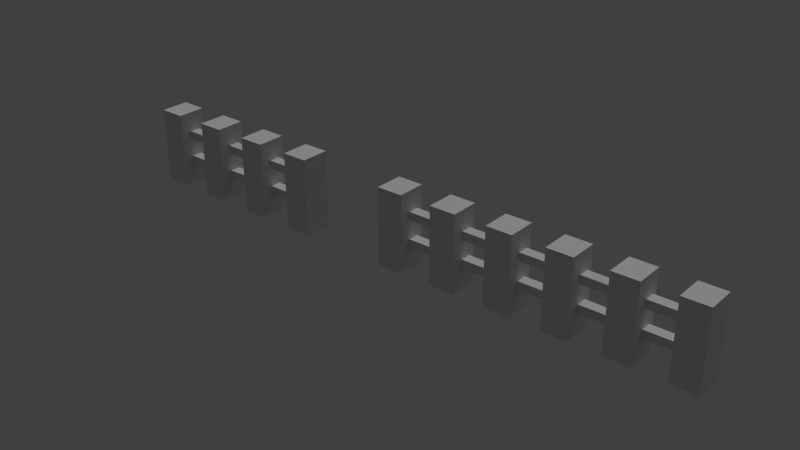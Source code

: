 # Source: Fence5.blend  (saved by Blender 2.75.0; exported with 4.5.12 LTS)
import bpy
from mathutils import Matrix  # noqa: F401  (used for matrix-valued properties, if any)

bpy.ops.wm.read_factory_settings(use_empty=True)
scene = bpy.context.scene
scene.name = 'Scene'

# ---- collections
col_collection_1 = bpy.data.collections.new('Collection 1'); scene.collection.children.link(col_collection_1)

# ---- materials (node trees are filled in below, after node groups)
mat_material = bpy.data.materials.new('Material')
mat_material.alpha_threshold = 0.0
mat_material.use_transparent_shadow = False
mat_material.roughness = 0.5

# ---- material node trees

# ---- world
world_world = bpy.data.worlds.new('World'); scene.world = world_world
world_world.color = (0.05088, 0.05088, 0.05088)
world_world.use_sun_shadow = False
world_world.sun_shadow_jitter_overblur = 0.0
world_world.cycles.sampling_method = 'MANUAL'
world_world.cycles.sample_map_resolution = 256

# ---- lights
light_point = bpy.data.lights.new('Point', 'SUN')
light_point.transmission_factor = 0.0
light_point.angle = 0.1993
light_point.energy = 1.0
light_point.shadow_buffer_clip_start = 0.5
light_point.shadow_soft_size = 0.1
light_point.shadow_cascade_max_distance = 1000.0
light_point.cycles.use_multiple_importance_sampling = False

# ---- meshes
me_untitled_002 = bpy.data.meshes.new('Untitled.002')
me_untitled_002.from_pydata([(1.768, 0.9991, 0.01353), (0.02715, 0.9991, 0.01353), (0.02715, 0.9991, -0.03517), (1.768, 0.9991, -0.03517), (1.768, 1.382, 0.01353), (0.02715, 1.382, 0.01353), (1.768, 1.382, -0.03517), (0.02715, 1.382, -0.03517), (-0.6855, 0.9991, 0.01353), (-1.766, 0.9991, 0.01353), (-1.766, 0.9991, -0.03517), (-0.6855, 0.9991, -0.03517), (-1.766, 1.382, 0.01353), (-0.6855, 1.382, 0.01353), (-1.766, 1.382, -0.03517), (-0.6855, 1.382, -0.03517), (1.768, 2.249, 0.01353), (0.02715, 2.249, 0.01353), (0.02715, 2.249, -0.03517), (1.768, 2.249, -0.03517), (1.768, 2.632, 0.01353), (0.02715, 2.632, 0.01353), (1.768, 2.632, -0.03517), (0.02715, 2.632, -0.03517), (-0.6855, 2.249, 0.01353), (-1.766, 2.249, 0.01353), (-1.766, 2.249, -0.03517), (-0.6855, 2.249, -0.03517), (-1.766, 2.632, 0.01353), (-0.6855, 2.632, 0.01353), (-1.766, 2.632, -0.03517), (-0.6855, 2.632, -0.03517), (-0.07871, 3.563, 0.06665), (-0.07871, -0.001767, 0.06665), (0.08171, -0.001767, 0.06665), (0.08171, 3.563, 0.06665), (0.08171, 3.563, -0.06665), (-0.07871, 3.563, -0.06665), (-0.07871, -0.001767, -0.06665), (0.08171, -0.001767, -0.06665), (0.2768, 3.563, 0.06665), (0.2768, -0.001767, 0.06665), (0.4373, -0.001767, 0.06665), (0.4373, 3.563, 0.06665), (0.4373, 3.563, -0.06665), (0.2768, 3.563, -0.06665), (0.2768, -0.001767, -0.06665), (0.4373, -0.001767, -0.06665), (0.6324, 3.563, 0.06665), (0.6324, -0.001767, 0.06665), (0.7928, -0.001767, 0.06665), (0.7928, 3.563, 0.06665), (0.7928, 3.563, -0.06665), (0.6324, 3.563, -0.06665), (0.6324, -0.001767, -0.06665), (0.7928, -0.001767, -0.06665), (0.988, 3.563, 0.06665), (0.988, -0.001767, 0.06665), (1.148, -0.001767, 0.06665), (1.148, 3.563, 0.06665), (1.148, 3.563, -0.06665), (0.988, 3.563, -0.06665), (0.988, -0.001767, -0.06665), (1.148, -0.001767, -0.06665), (1.344, 3.563, 0.06665), (1.344, -0.001767, 0.06665), (1.504, -0.001767, 0.06665), (1.504, 3.563, 0.06665), (1.504, 3.563, -0.06665), (1.344, 3.563, -0.06665), (1.344, -0.001767, -0.06665), (1.504, -0.001767, -0.06665), (1.699, 3.563, 0.06665), (1.699, -0.001767, 0.06665), (1.859, -0.001767, 0.06665), (1.859, 3.563, 0.06665), (1.859, 3.563, -0.06665), (1.699, 3.563, -0.06665), (1.699, -0.001767, -0.06665), (1.859, -0.001767, -0.06665), (-0.7898, 3.563, 0.06665), (-0.7898, -0.001767, 0.06665), (-0.6294, -0.001767, 0.06665), (-0.6294, 3.563, 0.06665), (-0.6294, 3.563, -0.06665), (-0.7898, 3.563, -0.06665), (-0.7898, -0.001767, -0.06665), (-0.6294, -0.001767, -0.06665), (-1.145, 3.563, 0.06665), (-1.145, -0.001767, 0.06665), (-0.985, -0.001767, 0.06665), (-0.985, 3.563, 0.06665), (-0.985, 3.563, -0.06665), (-1.145, 3.563, -0.06665), (-1.145, -0.001767, -0.06665), (-0.985, -0.001767, -0.06665), (-1.501, 3.563, 0.06665), (-1.501, -0.001767, 0.06665), (-1.341, -0.001767, 0.06665), (-1.341, 3.563, 0.06665), (-1.341, 3.563, -0.06665), (-1.501, 3.563, -0.06665), (-1.501, -0.001767, -0.06665), (-1.341, -0.001767, -0.06665), (-1.856, 3.563, 0.06665), (-1.856, -0.001767, 0.06665), (-1.696, -0.001767, 0.06665), (-1.696, 3.563, 0.06665), (-1.696, 3.563, -0.06665), (-1.856, 3.563, -0.06665), (-1.856, -0.001767, -0.06665), (-1.696, -0.001767, -0.06665)], [], [(0, 1, 2, 3), (1, 0, 4, 5), (6, 3, 2, 7), (4, 6, 7, 5), (1, 5, 7, 2), (8, 9, 10, 11), (12, 9, 8, 13), (11, 10, 14, 15), (15, 14, 12, 13), (13, 8, 11, 15), (16, 17, 18, 19), (17, 16, 20, 21), (22, 19, 18, 23), (20, 22, 23, 21), (18, 17, 21, 23), (24, 25, 26, 27), (28, 25, 24, 29), (27, 26, 30, 31), (31, 30, 28, 29), (31, 29, 24, 27), (32, 33, 34, 35), (36, 37, 32, 35), (38, 33, 32, 37), (36, 35, 34, 39), (37, 36, 39, 38), (40, 41, 42, 43), (44, 45, 40, 43), (46, 41, 40, 45), (44, 43, 42, 47), (45, 44, 47, 46), (48, 49, 50, 51), (52, 53, 48, 51), (54, 49, 48, 53), (52, 51, 50, 55), (53, 52, 55, 54), (56, 57, 58, 59), (60, 61, 56, 59), (62, 57, 56, 61), (60, 59, 58, 63), (61, 60, 63, 62), (64, 65, 66, 67), (68, 69, 64, 67), (70, 65, 64, 69), (68, 67, 66, 71), (69, 68, 71, 70), (72, 73, 74, 75), (76, 77, 72, 75), (78, 73, 72, 77), (76, 75, 74, 79), (77, 76, 79, 78), (80, 81, 82, 83), (84, 85, 80, 83), (86, 81, 80, 85), (84, 83, 82, 87), (85, 84, 87, 86), (88, 89, 90, 91), (92, 93, 88, 91), (94, 89, 88, 93), (92, 91, 90, 95), (93, 92, 95, 94), (96, 97, 98, 99), (100, 101, 96, 99), (102, 97, 96, 101), (100, 99, 98, 103), (101, 100, 103, 102), (104, 105, 106, 107), (108, 109, 104, 107), (110, 105, 104, 109), (108, 107, 106, 111), (109, 108, 111, 110)])
me_untitled_002.polygons.foreach_set('use_smooth', [1, 1, 1, 1, 0, 1, 1, 1, 1, 0, 1, 1, 1, 1, 0, 1, 1, 1, 1, 0, 1, 1, 1, 1, 1, 1, 1, 1, 1, 1, 1, 1, 1, 1, 1, 1, 1, 1, 1, 1, 1, 1, 1, 1, 1, 1, 1, 1, 1, 1, 1, 1, 1, 1, 1, 1, 1, 1, 1, 1, 1, 1, 1, 1, 1, 1, 1, 1, 1, 1])
_k = set([(0, 1), (2, 3), (4, 5), (6, 7), (8, 9), (10, 11), (12, 13), (14, 15), (16, 17), (18, 19), (20, 21), (22, 23), (24, 25), (26, 27), (28, 29), (30, 31), (32, 33), (32, 35), (32, 37), (34, 35), (35, 36), (36, 37), (36, 39), (37, 38), (40, 41), (40, 43), (40, 45), (42, 43), (43, 44), (44, 45), (44, 47), (45, 46), (48, 49), (48, 51), (48, 53), (50, 51), (51, 52), (52, 53), (52, 55), (53, 54), (56, 57), (56, 59), (56, 61), (58, 59), (59, 60), (60, 61), (60, 63), (61, 62), (64, 65), (64, 67), (64, 69), (66, 67), (67, 68), (68, 69), (68, 71), (69, 70), (72, 73), (72, 75), (72, 77), (74, 75), (75, 76), (76, 77), (76, 79), (77, 78), (80, 81), (80, 83), (80, 85), (82, 83), (83, 84), (84, 85), (84, 87), (85, 86), (88, 89), (88, 91), (88, 93), (90, 91), (91, 92), (92, 93), (92, 95), (93, 94), (96, 97), (96, 99), (96, 101), (98, 99), (99, 100), (100, 101), (100, 103), (101, 102), (104, 105), (104, 107), (104, 109), (106, 107), (107, 108), (108, 109), (108, 111), (109, 110)])
me_untitled_002.attributes.new('sharp_edge', 'BOOLEAN', 'EDGE').data.foreach_set('value', [ (min(e.vertices), max(e.vertices)) in _k for e in me_untitled_002.edges])
_uv = me_untitled_002.uv_layers.new(name='map1')
_uv.uv.foreach_set('vector', [1.0, 0.0, 0.4595, 0.0, 0.4595, 1.0, 1.0, 1.0, 0.4595, 0.0, 1.0, 0.0, 1.0, 0.0, 0.4595, 0.0, 1.0, 1.0, 1.0, 1.0, 0.4595, 1.0, 0.4595, 1.0, 1.0, 0.0, 1.0, 1.0, 0.4595, 1.0, 0.4595, 0.0, 0.0, 0.0, 0.0, 0.0, 0.0, 0.0, 0.0, 0.0, 0.3354, 0.0, 0.0, 0.0, 0.0, 1.0, 0.3354, 1.0, 0.0, 0.0, 0.0, 0.0, 0.3354, 0.0, 0.3354, 0.0, 0.3354, 1.0, 0.0, 1.0, 0.0, 1.0, 0.3354, 1.0, 0.3354, 1.0, 0.0, 1.0, 0.0, 0.0, 0.3354, 0.0, 0.0, 0.0, 0.0, 0.0, 0.0, 0.0, 0.0, 0.0, 1.0, 0.0, 0.4595, 0.0, 0.4595, 1.0, 1.0, 1.0, 0.4595, 0.0, 1.0, 0.0, 1.0, 0.0, 0.4595, 0.0, 1.0, 1.0, 1.0, 1.0, 0.4595, 1.0, 0.4595, 1.0, 1.0, 0.0, 1.0, 1.0, 0.4595, 1.0, 0.4595, 0.0, 0.0, 0.0, 0.0, 0.0, 0.0, 0.0, 0.0, 0.0, 0.3354, 0.0, 0.0, 0.0, 0.0, 1.0, 0.3354, 1.0, 0.0, 0.0, 0.0, 0.0, 0.3354, 0.0, 0.3354, 0.0, 0.3354, 1.0, 0.0, 1.0, 0.0, 1.0, 0.3354, 1.0, 0.3354, 1.0, 0.0, 1.0, 0.0, 0.0, 0.3354, 0.0, 0.0, 0.0, 0.0, 0.0, 0.0, 0.0, 0.0, 0.0, 0.5625, 0.0, 0.557, 0.1348, 0.5855, 0.1348, 0.6224, 0.0, 0.6224, 1.0, 0.5625, 1.0, 0.5625, 0.0, 0.6224, 0.0, 0.557, 0.6111, 0.557, 0.1348, 0.5625, 0.0, 0.5625, 1.0, 0.6224, 1.0, 0.6224, 0.0, 0.5855, 0.1348, 0.5855, 0.6111, 0.5625, 1.0, 0.6224, 1.0, 0.5855, 0.6111, 0.557, 0.6111, 0.5625, 0.0, 0.557, 0.1348, 0.5855, 0.1348, 0.6224, 0.0, 0.6224, 1.0, 0.5625, 1.0, 0.5625, 0.0, 0.6224, 0.0, 0.557, 0.6111, 0.557, 0.1348, 0.5625, 0.0, 0.5625, 1.0, 0.6224, 1.0, 0.6224, 0.0, 0.5855, 0.1348, 0.5855, 0.6111, 0.5625, 1.0, 0.6224, 1.0, 0.5855, 0.6111, 0.557, 0.6111, 0.5625, 0.0, 0.557, 0.1348, 0.5855, 0.1348, 0.6224, 0.0, 0.6224, 1.0, 0.5625, 1.0, 0.5625, 0.0, 0.6224, 0.0, 0.557, 0.6111, 0.557, 0.1348, 0.5625, 0.0, 0.5625, 1.0, 0.6224, 1.0, 0.6224, 0.0, 0.5855, 0.1348, 0.5855, 0.6111, 0.5625, 1.0, 0.6224, 1.0, 0.5855, 0.6111, 0.557, 0.6111, 0.5625, 0.0, 0.557, 0.1348, 0.5855, 0.1348, 0.6224, 0.0, 0.6224, 1.0, 0.5625, 1.0, 0.5625, 0.0, 0.6224, 0.0, 0.557, 0.6111, 0.557, 0.1348, 0.5625, 0.0, 0.5625, 1.0, 0.6224, 1.0, 0.6224, 0.0, 0.5855, 0.1348, 0.5855, 0.6111, 0.5625, 1.0, 0.6224, 1.0, 0.5855, 0.6111, 0.557, 0.6111, 0.5625, 0.0, 0.557, 0.1348, 0.5855, 0.1348, 0.6224, 0.0, 0.6224, 1.0, 0.5625, 1.0, 0.5625, 0.0, 0.6224, 0.0, 0.557, 0.6111, 0.557, 0.1348, 0.5625, 0.0, 0.5625, 1.0, 0.6224, 1.0, 0.6224, 0.0, 0.5855, 0.1348, 0.5855, 0.6111, 0.5625, 1.0, 0.6224, 1.0, 0.5855, 0.6111, 0.557, 0.6111, 0.5625, 0.0, 0.557, 0.1348, 0.5855, 0.1348, 0.6224, 0.0, 0.6224, 1.0, 0.5625, 1.0, 0.5625, 0.0, 0.6224, 0.0, 0.557, 0.6111, 0.557, 0.1348, 0.5625, 0.0, 0.5625, 1.0, 0.6224, 1.0, 0.6224, 0.0, 0.5855, 0.1348, 0.5855, 0.6111, 0.5625, 1.0, 0.6224, 1.0, 0.5855, 0.6111, 0.557, 0.6111, 0.5625, 0.0, 0.557, 0.1348, 0.5855, 0.1348, 0.6224, 0.0, 0.6224, 1.0, 0.5625, 1.0, 0.5625, 0.0, 0.6224, 0.0, 0.557, 0.6111, 0.557, 0.1348, 0.5625, 0.0, 0.5625, 1.0, 0.6224, 1.0, 0.6224, 0.0, 0.5855, 0.1348, 0.5855, 0.6111, 0.5625, 1.0, 0.6224, 1.0, 0.5855, 0.6111, 0.557, 0.6111, 0.5625, 0.0, 0.557, 0.1348, 0.5855, 0.1348, 0.6224, 0.0, 0.6224, 1.0, 0.5625, 1.0, 0.5625, 0.0, 0.6224, 0.0, 0.557, 0.6111, 0.557, 0.1348, 0.5625, 0.0, 0.5625, 1.0, 0.6224, 1.0, 0.6224, 0.0, 0.5855, 0.1348, 0.5855, 0.6111, 0.5625, 1.0, 0.6224, 1.0, 0.5855, 0.6111, 0.557, 0.6111, 0.5625, 0.0, 0.557, 0.1348, 0.5855, 0.1348, 0.6224, 0.0, 0.6224, 1.0, 0.5625, 1.0, 0.5625, 0.0, 0.6224, 0.0, 0.557, 0.6111, 0.557, 0.1348, 0.5625, 0.0, 0.5625, 1.0, 0.6224, 1.0, 0.6224, 0.0, 0.5855, 0.1348, 0.5855, 0.6111, 0.5625, 1.0, 0.6224, 1.0, 0.5855, 0.6111, 0.557, 0.6111, 0.5625, 0.0, 0.557, 0.1348, 0.5855, 0.1348, 0.6224, 0.0, 0.6224, 1.0, 0.5625, 1.0, 0.5625, 0.0, 0.6224, 0.0, 0.557, 0.6111, 0.557, 0.1348, 0.5625, 0.0, 0.5625, 1.0, 0.6224, 1.0, 0.6224, 0.0, 0.5855, 0.1348, 0.5855, 0.6111, 0.5625, 1.0, 0.6224, 1.0, 0.5855, 0.6111, 0.557, 0.6111])
me_untitled_002.materials.append(mat_material)
me_untitled_002.use_remesh_preserve_volume = False
me_untitled_002.use_remesh_preserve_attributes = False
me_untitled_002.use_mirror_vertex_groups = False
me_untitled_002.update()
me_untitled_002.normals_split_custom_set([tuple(v) for v in zip(*[iter([0.0, -1.0, -7.03e-06, 0.0, -1.0, -7.03e-06, 0.0, -1.0, -7.03e-06, 0.0, -1.0, -7.03e-06, 0.0, 1.461e-08, 1.0, 0.0, 1.461e-08, 1.0, 0.0, 1.461e-08, 1.0, 0.0, 1.461e-08, 1.0, 0.0, -1.948e-08, -1.0, 0.0, -1.948e-08, -1.0, 0.0, -1.948e-08, -1.0, 0.0, -1.948e-08, -1.0, 0.0, 1.0, 3.093e-05, 0.0, 1.0, 3.093e-05, 0.0, 1.0, 3.093e-05, 0.0, 1.0, 3.093e-05, -1.0, -4.611e-09, 0.0, -1.0, -4.611e-09, 0.0, -1.0, -4.611e-09, 0.0, -1.0, -4.611e-09, 0.0, 0.0, -1.0, -6.798e-06, 0.0, -1.0, -6.798e-06, 0.0, -1.0, -6.798e-06, 0.0, -1.0, -6.798e-06, 0.0, 1.461e-08, 1.0, 0.0, 1.461e-08, 1.0, 0.0, 1.461e-08, 1.0, 0.0, 1.461e-08, 1.0, 0.0, -1.948e-08, -1.0, 0.0, -1.948e-08, -1.0, 0.0, -1.948e-08, -1.0, 0.0, -1.948e-08, -1.0, 0.0, 1.0, 2.946e-05, 0.0, 1.0, 2.946e-05, 0.0, 1.0, 2.946e-05, 0.0, 1.0, 2.946e-05, 1.0, -7.419e-08, 0.0, 1.0, -7.419e-08, 0.0, 1.0, -7.419e-08, 0.0, 1.0, -7.419e-08, 0.0, 0.0, -1.0, -8.436e-06, 0.0, -1.0, -8.436e-06, 0.0, -1.0, -8.436e-06, 0.0, -1.0, -8.436e-06, 0.0, 1.461e-08, 1.0, 0.0, 1.461e-08, 1.0, 0.0, 1.461e-08, 1.0, 0.0, 1.461e-08, 1.0, 0.0, -1.948e-08, -1.0, 0.0, -1.948e-08, -1.0, 0.0, -1.948e-08, -1.0, 0.0, -1.948e-08, -1.0, 0.0, 1.0, 2.25e-05, 0.0, 1.0, 2.25e-05, 0.0, 1.0, 2.25e-05, 0.0, 1.0, 2.25e-05, -1.0, -6.251e-09, 0.0, -1.0, -6.251e-09, 0.0, -1.0, -6.251e-09, 0.0, -1.0, -6.251e-09, 0.0, 0.0, -1.0, -9.064e-06, 0.0, -1.0, -9.064e-06, 0.0, -1.0, -9.064e-06, 0.0, -1.0, -9.064e-06, 0.0, 1.461e-08, 1.0, 0.0, 1.461e-08, 1.0, 0.0, 1.461e-08, 1.0, 0.0, 1.461e-08, 1.0, 0.0, -1.948e-08, -1.0, 0.0, -1.948e-08, -1.0, 0.0, -1.948e-08, -1.0, 0.0, -1.948e-08, -1.0, 0.0, 1.0, 2.266e-05, 0.0, 1.0, 2.266e-05, 0.0, 1.0, 2.266e-05, 0.0, 1.0, 2.266e-05, 1.0, 0.0, 0.0, 1.0, 0.0, 0.0, 1.0, 0.0, 0.0, 1.0, 0.0, 0.0, 0.0, 0.0, 1.0, 0.0, 0.0, 1.0, 0.0, 0.0, 1.0, 0.0, 0.0, 1.0, 0.0, 1.0, 0.0, 0.0, 1.0, 0.0, 0.0, 1.0, 0.0, 0.0, 1.0, 0.0, -1.0, 0.0, 0.0, -1.0, 0.0, 0.0, -1.0, 0.0, 0.0, -1.0, 0.0, 0.0, 1.0, 0.0, 0.0, 1.0, 0.0, 0.0, 1.0, 0.0, 0.0, 1.0, 0.0, 0.0, 0.0, 0.0, -1.0, 0.0, 0.0, -1.0, 0.0, 0.0, -1.0, 0.0, 0.0, -1.0, 0.0, 0.0, 1.0, 0.0, 0.0, 1.0, 0.0, 0.0, 1.0, 0.0, 0.0, 1.0, 0.0, 1.0, 0.0, 0.0, 1.0, 0.0, 0.0, 1.0, 0.0, 0.0, 1.0, 0.0, -1.0, 0.0, 0.0, -1.0, 0.0, 0.0, -1.0, 0.0, 0.0, -1.0, 0.0, 0.0, 1.0, 0.0, 0.0, 1.0, 0.0, 0.0, 1.0, 0.0, 0.0, 1.0, 0.0, 0.0, 0.0, 0.0, -1.0, 0.0, 0.0, -1.0, 0.0, 0.0, -1.0, 0.0, 0.0, -1.0, 0.0, 0.0, 1.0, 0.0, 0.0, 1.0, 0.0, 0.0, 1.0, 0.0, 0.0, 1.0, 0.0, 1.0, 0.0, 0.0, 1.0, 0.0, 0.0, 1.0, 0.0, 0.0, 1.0, 0.0, -1.0, 0.0, 0.0, -1.0, 0.0, 0.0, -1.0, 0.0, 0.0, -1.0, 0.0, 0.0, 1.0, 0.0, 0.0, 1.0, 0.0, 0.0, 1.0, 0.0, 0.0, 1.0, 0.0, 0.0, 0.0, 0.0, -1.0, 0.0, 0.0, -1.0, 0.0, 0.0, -1.0, 0.0, 0.0, -1.0, 0.0, 0.0, 1.0, 0.0, 0.0, 1.0, 0.0, 0.0, 1.0, 0.0, 0.0, 1.0, 0.0, 1.0, 0.0, 0.0, 1.0, 0.0, 0.0, 1.0, 0.0, 0.0, 1.0, 0.0, -1.0, 0.0, 0.0, -1.0, 0.0, 0.0, -1.0, 0.0, 0.0, -1.0, 0.0, 0.0, 1.0, 0.0, 0.0, 1.0, 0.0, 0.0, 1.0, 0.0, 0.0, 1.0, 0.0, 0.0, 0.0, 0.0, -1.0, 0.0, 0.0, -1.0, 0.0, 0.0, -1.0, 0.0, 0.0, -1.0, 0.0, 0.0, 1.0, 0.0, 0.0, 1.0, 0.0, 0.0, 1.0, 0.0, 0.0, 1.0, 0.0, 1.0, 0.0, 0.0, 1.0, 0.0, 0.0, 1.0, 0.0, 0.0, 1.0, 0.0, -1.0, 0.0, 0.0, -1.0, 0.0, 0.0, -1.0, 0.0, 0.0, -1.0, 0.0, 0.0, 1.0, 0.0, 0.0, 1.0, 0.0, 0.0, 1.0, 0.0, 0.0, 1.0, 0.0, 0.0, 0.0, 0.0, -1.0, 0.0, 0.0, -1.0, 0.0, 0.0, -1.0, 0.0, 0.0, -1.0, 0.0, 0.0, 1.0, 0.0, 0.0, 1.0, 0.0, 0.0, 1.0, 0.0, 0.0, 1.0, 0.0, 1.0, 0.0, 0.0, 1.0, 0.0, 0.0, 1.0, 0.0, 0.0, 1.0, 0.0, -1.0, 0.0, 0.0, -1.0, 0.0, 0.0, -1.0, 0.0, 0.0, -1.0, 0.0, 0.0, 1.0, 0.0, 0.0, 1.0, 0.0, 0.0, 1.0, 0.0, 0.0, 1.0, 0.0, 0.0, 0.0, 0.0, -1.0, 0.0, 0.0, -1.0, 0.0, 0.0, -1.0, 0.0, 0.0, -1.0, 0.0, 0.0, 1.0, 0.0, 0.0, 1.0, 0.0, 0.0, 1.0, 0.0, 0.0, 1.0, 0.0, 1.0, 0.0, 0.0, 1.0, 0.0, 0.0, 1.0, 0.0, 0.0, 1.0, 0.0, -1.0, 0.0, 0.0, -1.0, 0.0, 0.0, -1.0, 0.0, 0.0, -1.0, 0.0, 0.0, 1.0, 0.0, 0.0, 1.0, 0.0, 0.0, 1.0, 0.0, 0.0, 1.0, 0.0, 0.0, 0.0, 0.0, -1.0, 0.0, 0.0, -1.0, 0.0, 0.0, -1.0, 0.0, 0.0, -1.0, 0.0, 0.0, 1.0, 0.0, 0.0, 1.0, 0.0, 0.0, 1.0, 0.0, 0.0, 1.0, 0.0, 1.0, 0.0, 0.0, 1.0, 0.0, 0.0, 1.0, 0.0, 0.0, 1.0, 0.0, -1.0, 0.0, 0.0, -1.0, 0.0, 0.0, -1.0, 0.0, 0.0, -1.0, 0.0, 0.0, 1.0, 0.0, 0.0, 1.0, 0.0, 0.0, 1.0, 0.0, 0.0, 1.0, 0.0, 0.0, 0.0, 0.0, -1.0, 0.0, 0.0, -1.0, 0.0, 0.0, -1.0, 0.0, 0.0, -1.0, 0.0, 0.0, 1.0, 0.0, 0.0, 1.0, 0.0, 0.0, 1.0, 0.0, 0.0, 1.0, 0.0, 1.0, 0.0, 0.0, 1.0, 0.0, 0.0, 1.0, 0.0, 0.0, 1.0, 0.0, -1.0, 0.0, 0.0, -1.0, 0.0, 0.0, -1.0, 0.0, 0.0, -1.0, 0.0, 0.0, 1.0, 0.0, 0.0, 1.0, 0.0, 0.0, 1.0, 0.0, 0.0, 1.0, 0.0, 0.0, 0.0, 0.0, -1.0, 0.0, 0.0, -1.0, 0.0, 0.0, -1.0, 0.0, 0.0, -1.0, 0.0, 0.0, 1.0, 0.0, 0.0, 1.0, 0.0, 0.0, 1.0, 0.0, 0.0, 1.0, 0.0, 1.0, 0.0, 0.0, 1.0, 0.0, 0.0, 1.0, 0.0, 0.0, 1.0, 0.0, -1.0, 0.0, 0.0, -1.0, 0.0, 0.0, -1.0, 0.0, 0.0, -1.0, 0.0, 0.0, 1.0, 0.0, 0.0, 1.0, 0.0, 0.0, 1.0, 0.0, 0.0, 1.0, 0.0, 0.0, 0.0, 0.0, -1.0, 0.0, 0.0, -1.0, 0.0, 0.0, -1.0, 0.0, 0.0, -1.0])] * 3)])

# ---- objects
ob_point = bpy.data.objects.new('Point', light_point)
ob_fence_short_mesh = bpy.data.objects.new('fence_short_mesh', me_untitled_002)

# ---- transforms, parenting, visibility, modifiers, constraints
ob_point.location = (0.174, 3.0, 2.248)
ob_point.rotation_euler = (5.498, 0.0, 0.0)
ob_point.lineart.crease_threshold = 0.0
ob_fence_short_mesh.location = (0.0, 0.0, 0.0)
ob_fence_short_mesh.rotation_euler = (1.571, 0.0, 0.0)
ob_fence_short_mesh.scale = (2.25, 0.3, 3.0)
ob_fence_short_mesh.color = (0.8, 0.8, 0.8, 1.0)
ob_fence_short_mesh.lineart.crease_threshold = 0.0

# ---- collection membership
col_collection_1.objects.link(ob_point)
col_collection_1.objects.link(ob_fence_short_mesh)

# ---- scene / render settings (as saved in the file)
scene.frame_start = 1; scene.frame_end = 250; scene.frame_set(1)
scene.render.engine = 'BLENDER_EEVEE_NEXT'
scene.render.resolution_percentage = 50
scene.render.dither_intensity = 0.0
scene.cycles.use_denoising = False
scene.cycles.samples = 10
scene.cycles.sampling_pattern = 'TABULATED_SOBOL'
scene.cycles.light_sampling_threshold = 0.0
scene.cycles.use_adaptive_sampling = False
scene.cycles.use_light_tree = False
scene.cycles.blur_glossy = 0.0
scene.cycles.pixel_filter_type = 'GAUSSIAN'
scene.cycles.sample_clamp_indirect = 0.0
scene.view_settings.view_transform = 'Standard'
bpy.context.view_layer.update()

# ---- added for rendering (the .blend has no active camera): camera
cam_auto = bpy.data.cameras.new('AutoCamera')
cam_auto.lens = 50.0
cam_auto.sensor_width = 36.0
cam_auto.clip_end = 1000.0
ob_auto_camera = bpy.data.objects.new('AutoCamera', cam_auto)
scene.collection.objects.link(ob_auto_camera)
ob_auto_camera.location = (7.81094, -9.36907, 6.78025)
ob_auto_camera.rotation_euler = (1.09748, -7.21219e-08, 0.694738)
scene.camera = ob_auto_camera
bpy.context.view_layer.update()
